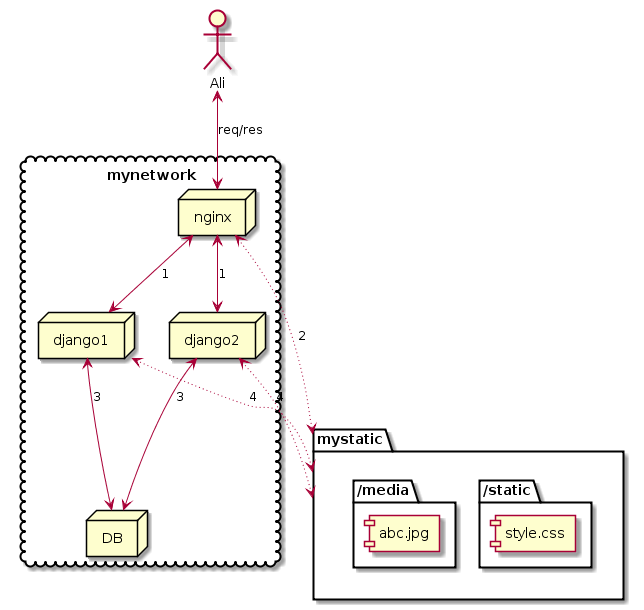

The diagram above was rendered by PlantUML. Its source (embedded in the PNG):
@startuml
actor Ali

cloud "mynetwork" {
  node django1
  node django2
  node "nginx"
  node DB
}

folder mystatic {
    folder "/static" {
        ["style.css"]
    }
    folder "/media" {
        ["abc.jpg"]
    }
  }

Ali <-right-> nginx : req/res
nginx <--> django1 : 1
nginx <--> django2 : 1
nginx <~~> mystatic : 2 
django1 <~~> mystatic : 4
django2 <~~> mystatic : 4
django1 <-down-> DB : 3
django2 <-down-> DB :3
@enduml